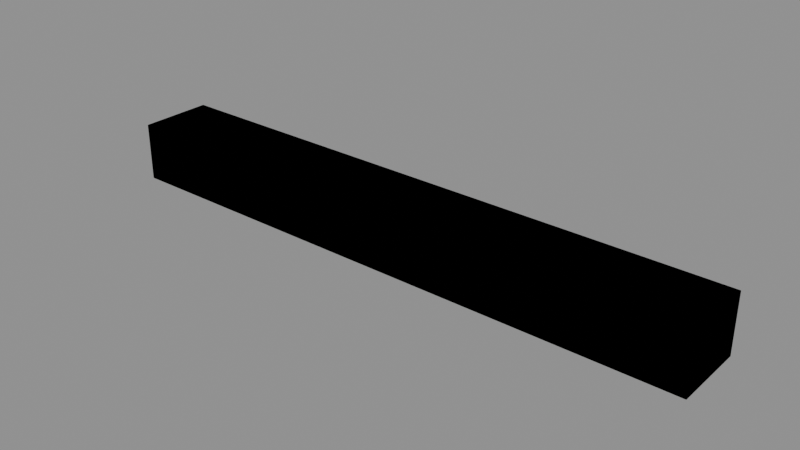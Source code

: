 # Source: KIT_PineLintel_A.blend  (saved by Blender 5.1.30; exported with 4.5.12 LTS)
import bpy
from mathutils import Matrix  # noqa: F401  (used for matrix-valued properties, if any)

bpy.ops.wm.read_factory_settings(use_empty=True)
scene = bpy.context.scene
scene.name = 'SCENE_KIT_PineLintel_A'

# ---- images (referenced by path relative to the original .blend; pixels are not part of the script)
import os
ASSET_DIR = os.environ.get("B2B_ASSET_DIR", "")  # directory of the original .blend (textures are referenced by path, not embedded)
HERE = os.path.dirname(os.path.abspath(__file__))  # packed textures are extracted next to this script under _unpacked/

def load_image(name, relpath, width, height, colorspace="sRGB"):
    """Load a texture the original file referenced (path relative to the .blend, or extracted next to this script)."""
    p = next((c for c in (os.path.join(HERE, relpath), os.path.join(ASSET_DIR, relpath)) if relpath and os.path.exists(c)), "")
    if p:
        img = bpy.data.images.load(p, check_existing=True)
        img.name = name
    else:  # same state as the original file: an image datablock whose file is absent (Cycles renders it pink)
        img = bpy.data.images.new(name, width, height)
        img.source = "FILE"
        img.filepath = "//" + (relpath or name)
    img.colorspace_settings.name = colorspace
    return img
img_tex_pine = load_image('TEX_Pine', '_unpacked/TEX_Pine.2d5628d9.png', 32, 32, 'sRGB')

# ---- materials (node trees are filled in below, after node groups)
mat_mat_pine = bpy.data.materials.new('MAT_Pine')
mat_mat_pine.diffuse_color = (0.58, 0.31, 0.13, 1.0)

# ---- material node trees
mat_mat_pine.use_nodes = True; mat_mat_pine.node_tree.nodes.clear()
_N = mat_mat_pine.node_tree.nodes; _L = mat_mat_pine.node_tree.links
n0 = _N.new('ShaderNodeBsdfPrincipled'); n0.name = 'Principled BSDF'; n0.location = (-200, 100)
n0.inputs[2].default_value = 0.76
n1 = _N.new('ShaderNodeOutputMaterial'); n1.name = 'Material Output'; n1.location = (200, 100)
n2 = _N.new('ShaderNodeTexImage'); n2.name = 'NODE_MAT_Pine_Texture'; n2.location = (0, 0)
n2.image = img_tex_pine
n2.interpolation = 'Closest'
_L.new(n0.outputs[0], n1.inputs[0])
_L.new(n2.outputs[0], n0.inputs[0])
n1.is_active_output = True

# ---- meshes
me_mesh_vis_kit_pinelintel_a_lod0 = bpy.data.meshes.new('MESH_VIS_KIT_PineLintel_A_LOD0')
me_mesh_vis_kit_pinelintel_a_lod0.from_pydata([(-2.05, -0.25, -0.2), (-2.05, -0.25, 0.2), (-2.05, 0.25, -0.2), (-2.05, 0.25, 0.2), (2.05, -0.25, -0.2), (2.05, -0.25, 0.2), (2.05, 0.25, -0.2), (2.05, 0.25, 0.2)], [], [(0, 1, 3, 2), (2, 3, 7, 6), (6, 7, 5, 4), (4, 5, 1, 0), (2, 6, 4, 0), (7, 3, 1, 5)])
_uv = me_mesh_vis_kit_pinelintel_a_lod0.uv_layers.new(name='UV_Authored')
_uv.uv.foreach_set('vector', [0.01931, 0.0, 0.01931, 1.0, 0.9807, 1.0, 0.9807, 0.0, 0.9807, 0.0, 0.9807, 1.0, 0.5193, 1.0, 0.5193, 0.0, 0.5193, 0.0, 0.5193, 1.0, 0.4807, 1.0, 0.4807, 0.0, 0.4807, 0.0, 0.4807, 1.0, 0.01931, 1.0, 0.01931, 0.0, 0.9807, 0.0, 0.5193, 0.0, 0.4807, 0.0, 0.01931, 0.0, 0.5193, 1.0, 0.9807, 1.0, 0.01931, 1.0, 0.4807, 1.0])
me_mesh_vis_kit_pinelintel_a_lod0.materials.append(mat_mat_pine)
me_mesh_vis_kit_pinelintel_a_lod0.update()
me_mesh_vis_kit_pinelintel_a_lod1 = bpy.data.meshes.new('MESH_VIS_KIT_PineLintel_A_LOD1')
me_mesh_vis_kit_pinelintel_a_lod1.from_pydata([(-2.05, -0.25, -0.2), (-2.05, -0.25, 0.2), (-2.05, 0.25, -0.2), (-2.05, 0.25, 0.2), (2.05, -0.25, -0.2), (2.05, -0.25, 0.2), (2.05, 0.25, -0.2), (2.05, 0.25, 0.2)], [], [(0, 1, 3, 2), (2, 3, 7, 6), (6, 7, 5, 4), (4, 5, 1, 0), (2, 6, 4, 0), (7, 3, 1, 5)])
_uv = me_mesh_vis_kit_pinelintel_a_lod1.uv_layers.new(name='UV_Authored')
_uv.uv.foreach_set('vector', [0.01931, 0.0, 0.01931, 1.0, 0.9807, 1.0, 0.9807, 0.0, 0.9807, 0.0, 0.9807, 1.0, 0.5193, 1.0, 0.5193, 0.0, 0.5193, 0.0, 0.5193, 1.0, 0.4807, 1.0, 0.4807, 0.0, 0.4807, 0.0, 0.4807, 1.0, 0.01931, 1.0, 0.01931, 0.0, 0.9807, 0.0, 0.5193, 0.0, 0.4807, 0.0, 0.01931, 0.0, 0.5193, 1.0, 0.9807, 1.0, 0.01931, 1.0, 0.4807, 1.0])
me_mesh_vis_kit_pinelintel_a_lod1.materials.append(mat_mat_pine)
me_mesh_vis_kit_pinelintel_a_lod1.update()
me_mesh_col_kit_pinelintel_a_hull = bpy.data.meshes.new('MESH_COL_KIT_PineLintel_A_Hull')
me_mesh_col_kit_pinelintel_a_hull.from_pydata([(-2.009, -0.245, -0.196), (-2.009, -0.245, 0.196), (-2.009, 0.245, -0.196), (-2.009, 0.245, 0.196), (2.009, -0.245, -0.196), (2.009, -0.245, 0.196), (2.009, 0.245, -0.196), (2.009, 0.245, 0.196)], [], [(0, 1, 3, 2), (2, 3, 7, 6), (6, 7, 5, 4), (4, 5, 1, 0), (2, 6, 4, 0), (7, 3, 1, 5)])
_uv = me_mesh_col_kit_pinelintel_a_hull.uv_layers.new(name='UV_Authored')
_uv.uv.foreach_set('vector', [0.01931, 0.0, 0.01931, 1.0, 0.9807, 1.0, 0.9807, 0.0, 0.9807, 0.0, 0.9807, 1.0, 0.5193, 1.0, 0.5193, 0.0, 0.5193, 0.0, 0.5193, 1.0, 0.4807, 1.0, 0.4807, 0.0, 0.4807, 0.0, 0.4807, 1.0, 0.01931, 1.0, 0.01931, 0.0, 0.9807, 0.0, 0.5193, 0.0, 0.4807, 0.0, 0.01931, 0.0, 0.5193, 1.0, 0.9807, 1.0, 0.01931, 1.0, 0.4807, 1.0])
me_mesh_col_kit_pinelintel_a_hull.materials.append(mat_mat_pine)
me_mesh_col_kit_pinelintel_a_hull.update()
me_mesh_frag_kit_pinelintel_a_01 = bpy.data.meshes.new('MESH_FRAG_KIT_PineLintel_A_01')
me_mesh_frag_kit_pinelintel_a_01.from_pydata([(-0.861, -0.105, -0.084), (-0.861, -0.105, 0.084), (-0.861, 0.105, -0.084), (-0.861, 0.105, 0.084), (0.861, -0.105, -0.084), (0.861, -0.105, 0.084), (0.861, 0.105, -0.084), (0.861, 0.105, 0.084)], [], [(0, 1, 3, 2), (2, 3, 7, 6), (6, 7, 5, 4), (4, 5, 1, 0), (2, 6, 4, 0), (7, 3, 1, 5)])
_uv = me_mesh_frag_kit_pinelintel_a_01.uv_layers.new(name='UV_Authored')
_uv.uv.foreach_set('vector', [0.01931, 0.0, 0.01931, 1.0, 0.9807, 1.0, 0.9807, 0.0, 0.9807, 0.0, 0.9807, 1.0, 0.5193, 1.0, 0.5193, 0.0, 0.5193, 0.0, 0.5193, 1.0, 0.4807, 1.0, 0.4807, 0.0, 0.4807, 0.0, 0.4807, 1.0, 0.01931, 1.0, 0.01931, 0.0, 0.9807, 0.0, 0.5193, 0.0, 0.4807, 0.0, 0.01931, 0.0, 0.5193, 1.0, 0.9807, 1.0, 0.01931, 1.0, 0.4807, 1.0])
me_mesh_frag_kit_pinelintel_a_01.materials.append(mat_mat_pine)
me_mesh_frag_kit_pinelintel_a_01.update()
me_mesh_frag_kit_pinelintel_a_02 = bpy.data.meshes.new('MESH_FRAG_KIT_PineLintel_A_02')
me_mesh_frag_kit_pinelintel_a_02.from_pydata([(-0.861, -0.105, -0.084), (-0.861, -0.105, 0.084), (-0.861, 0.105, -0.084), (-0.861, 0.105, 0.084), (0.861, -0.105, -0.084), (0.861, -0.105, 0.084), (0.861, 0.105, -0.084), (0.861, 0.105, 0.084)], [], [(0, 1, 3, 2), (2, 3, 7, 6), (6, 7, 5, 4), (4, 5, 1, 0), (2, 6, 4, 0), (7, 3, 1, 5)])
_uv = me_mesh_frag_kit_pinelintel_a_02.uv_layers.new(name='UV_Authored')
_uv.uv.foreach_set('vector', [0.01931, 0.0, 0.01931, 1.0, 0.9807, 1.0, 0.9807, 0.0, 0.9807, 0.0, 0.9807, 1.0, 0.5193, 1.0, 0.5193, 0.0, 0.5193, 0.0, 0.5193, 1.0, 0.4807, 1.0, 0.4807, 0.0, 0.4807, 0.0, 0.4807, 1.0, 0.01931, 1.0, 0.01931, 0.0, 0.9807, 0.0, 0.5193, 0.0, 0.4807, 0.0, 0.01931, 0.0, 0.5193, 1.0, 0.9807, 1.0, 0.01931, 1.0, 0.4807, 1.0])
me_mesh_frag_kit_pinelintel_a_02.materials.append(mat_mat_pine)
me_mesh_frag_kit_pinelintel_a_02.update()

# ---- objects
ob_vis_kit_pinelintel_a_lod0 = bpy.data.objects.new('VIS_KIT_PineLintel_A_LOD0', me_mesh_vis_kit_pinelintel_a_lod0)
ob_vis_kit_pinelintel_a_lod1 = bpy.data.objects.new('VIS_KIT_PineLintel_A_LOD1', me_mesh_vis_kit_pinelintel_a_lod1)
ob_col_kit_pinelintel_a_hull = bpy.data.objects.new('COL_KIT_PineLintel_A_Hull', me_mesh_col_kit_pinelintel_a_hull)
ob_frag_kit_pinelintel_a_01 = bpy.data.objects.new('FRAG_KIT_PineLintel_A_01', me_mesh_frag_kit_pinelintel_a_01)
ob_frag_kit_pinelintel_a_02 = bpy.data.objects.new('FRAG_KIT_PineLintel_A_02', me_mesh_frag_kit_pinelintel_a_02)
ob_socket_kit_pinelintel_a_forward = bpy.data.objects.new('SOCKET_KIT_PineLintel_A_Forward', None)

# ---- transforms, parenting, visibility, modifiers, constraints
ob_vis_kit_pinelintel_a_lod0.location = (0.0, 0.0, 0.0)
ob_vis_kit_pinelintel_a_lod1.location = (0.0, 0.0, 0.0)
ob_col_kit_pinelintel_a_hull.location = (0.0, 0.0, 0.0)
ob_frag_kit_pinelintel_a_01.location = (-0.984, 0.0, 0.0)
ob_frag_kit_pinelintel_a_02.location = (0.984, 0.0, 0.0)
ob_socket_kit_pinelintel_a_forward.location = (0.0, -0.25, 0.0)
ob_socket_kit_pinelintel_a_forward.empty_display_type = 'ARROWS'
ob_socket_kit_pinelintel_a_forward.empty_display_size = 0.12

# ---- collection membership
scene.collection.objects.link(ob_vis_kit_pinelintel_a_lod0)
scene.collection.objects.link(ob_vis_kit_pinelintel_a_lod1)
scene.collection.objects.link(ob_col_kit_pinelintel_a_hull)
scene.collection.objects.link(ob_frag_kit_pinelintel_a_01)
scene.collection.objects.link(ob_frag_kit_pinelintel_a_02)
scene.collection.objects.link(ob_socket_kit_pinelintel_a_forward)

# ---- scene / render settings (as saved in the file)
scene.frame_start = 1; scene.frame_end = 250; scene.frame_set(1)
scene.render.engine = 'BLENDER_EEVEE_NEXT'
scene.render.bake_bias = 0.0
scene.render.bake_samples = 0
scene.cycles.sampling_pattern = 'TABULATED_SOBOL'
scene.eevee.use_volume_custom_range = False
bpy.context.view_layer.update()

# ---- added for rendering (the .blend has no active camera and no usable light): camera, sun + grey world if the file has none
cam_auto = bpy.data.cameras.new('AutoCamera')
cam_auto.lens = 50.0
cam_auto.sensor_width = 36.0
cam_auto.clip_end = 1000.0
ob_auto_camera = bpy.data.objects.new('AutoCamera', cam_auto)
scene.collection.objects.link(ob_auto_camera)
ob_auto_camera.location = (3.8394, -4.60728, 3.07152)
ob_auto_camera.rotation_euler = (1.09748, -7.21219e-08, 0.694738)
scene.camera = ob_auto_camera
light_auto_sun = bpy.data.lights.new('AutoSun', 'SUN')
light_auto_sun.energy = 3.0
light_auto_sun.angle = 0.0523599
ob_auto_sun = bpy.data.objects.new('AutoSun', light_auto_sun)
scene.collection.objects.link(ob_auto_sun)
ob_auto_sun.rotation_euler = (0.872665, 0.174533, 0.523599)
if scene.world is None:
    world_auto = bpy.data.worlds.new('AutoWorld')
    world_auto.color = (0.3, 0.3, 0.3)
    scene.world = world_auto
bpy.context.view_layer.update()
